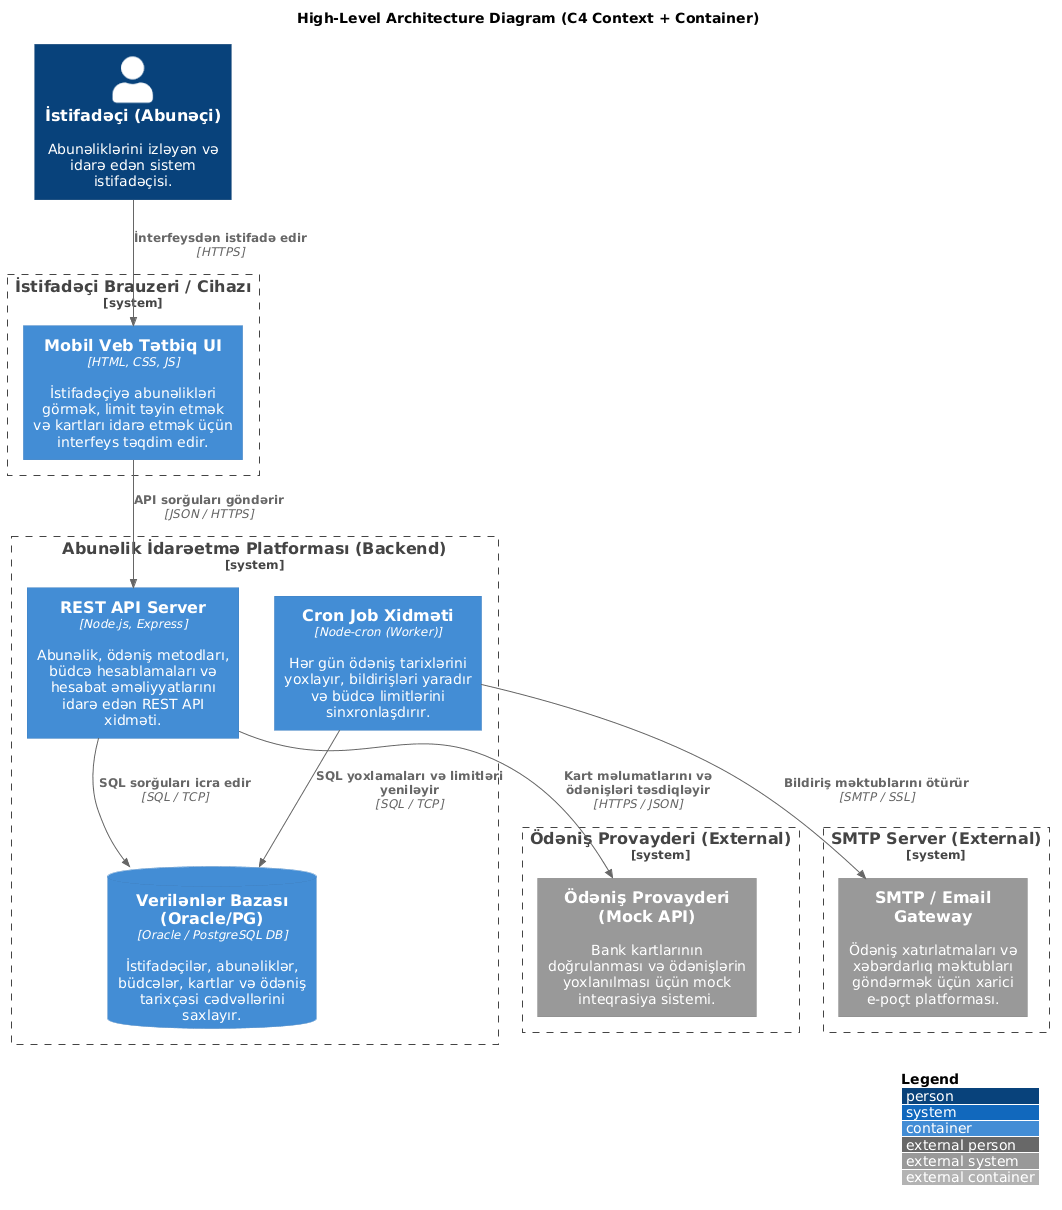

The diagram above was rendered by PlantUML. Its source (embedded in the PNG):
@startuml
!include https://raw.githubusercontent.com/plantuml-stdlib/C4-PlantUML/master/C4_Container.puml

LAYOUT_WITH_LEGEND()

title High-Level Architecture Diagram (C4 Context + Container)

Person(user, "İstifadəçi (Abunəçi)", "Abunəliklərini izləyən və idarə edən sistem istifadəçisi.")

System_Boundary(client_env, "İstifadəçi Brauzeri / Cihazı") {
    Container(frontend, "Mobil Veb Tətbiq UI", "HTML, CSS, JS", "İstifadəçiyə abunəlikləri görmək, limit təyin etmək və kartları idarə etmək üçün interfeys təqdim edir.")
}

System_Boundary(platform, "Abunəlik İdarəetmə Platforması (Backend)") {
    Container(backend, "REST API Server", "Node.js, Express", "Abunəlik, ödəniş metodları, büdcə hesablamaları və hesabat əməliyyatlarını idarə edən REST API xidməti.")
    Container(cron, "Cron Job Xidməti", "Node-cron (Worker)", "Hər gün ödəniş tarixlərini yoxlayır, bildirişləri yaradır və büdcə limitlərini sinxronlaşdırır.")
    ContainerDb(database, "Verilənlər Bazası (Oracle/PG)", "Oracle / PostgreSQL DB", "İstifadəçilər, abunəliklər, büdcələr, kartlar və ödəniş tarixçəsi cədvəllərini saxlayır.")
}

System_Boundary(smtp_env, "SMTP Server (External)") {
    System_Ext(email_service, "SMTP / Email Gateway", "Ödəniş xatırlatmaları və xəbərdarlıq məktubları göndərmək üçün xarici e-poçt platforması.")
}

System_Boundary(bank_env, "Ödəniş Provayderi (External)") {
    System_Ext(payment_gateway, "Ödəniş Provayderi (Mock API)", "Bank kartlarının doğrulanması və ödənişlərin yoxlanılması üçün mock inteqrasiya sistemi.")
}

Rel(user, frontend, "İnterfeysdən istifadə edir", "HTTPS")
Rel(frontend, backend, "API sorğuları göndərir", "JSON / HTTPS")

Rel(backend, database, "SQL sorğuları icra edir", "SQL / TCP")
Rel(cron, database, "SQL yoxlamaları və limitləri yeniləyir", "SQL / TCP")

Rel(backend, payment_gateway, "Kart məlumatlarını və ödənişləri təsdiqləyir", "HTTPS / JSON")
Rel(cron, email_service, "Bildiriş məktublarını ötürür", "SMTP / SSL")
@enduml